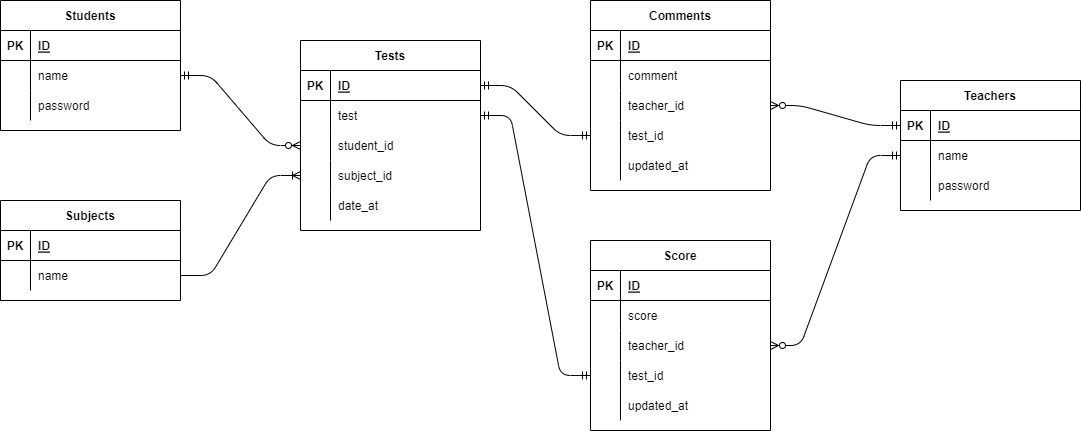

The diagram above was exported from draw.io. Its source (the exported page's mxGraphModel, read from the mxfile embedded in the PNG):
<mxGraphModel dx="1218" dy="837" grid="1" gridSize="10" guides="1" tooltips="1" connect="1" arrows="1" fold="1" page="1" pageScale="1" pageWidth="1169" pageHeight="827" math="0" shadow="0">
  <root>
    <mxCell id="0" />
    <mxCell id="1" parent="0" />
    <mxCell id="4" value="Students" style="shape=table;startSize=30;container=1;collapsible=1;childLayout=tableLayout;fixedRows=1;rowLines=0;fontStyle=1;align=center;resizeLast=1;" vertex="1" parent="1">
      <mxGeometry x="40" y="200" width="180" height="130" as="geometry" />
    </mxCell>
    <mxCell id="5" value="" style="shape=partialRectangle;collapsible=0;dropTarget=0;pointerEvents=0;fillColor=none;top=0;left=0;bottom=1;right=0;points=[[0,0.5],[1,0.5]];portConstraint=eastwest;" vertex="1" parent="4">
      <mxGeometry y="30" width="180" height="30" as="geometry" />
    </mxCell>
    <mxCell id="6" value="PK" style="shape=partialRectangle;connectable=0;fillColor=none;top=0;left=0;bottom=0;right=0;fontStyle=1;overflow=hidden;" vertex="1" parent="5">
      <mxGeometry width="30" height="30" as="geometry">
        <mxRectangle width="30" height="30" as="alternateBounds" />
      </mxGeometry>
    </mxCell>
    <mxCell id="7" value="ID" style="shape=partialRectangle;connectable=0;fillColor=none;top=0;left=0;bottom=0;right=0;align=left;spacingLeft=6;fontStyle=5;overflow=hidden;" vertex="1" parent="5">
      <mxGeometry x="30" width="150" height="30" as="geometry">
        <mxRectangle width="150" height="30" as="alternateBounds" />
      </mxGeometry>
    </mxCell>
    <mxCell id="8" value="" style="shape=partialRectangle;collapsible=0;dropTarget=0;pointerEvents=0;fillColor=none;top=0;left=0;bottom=0;right=0;points=[[0,0.5],[1,0.5]];portConstraint=eastwest;" vertex="1" parent="4">
      <mxGeometry y="60" width="180" height="30" as="geometry" />
    </mxCell>
    <mxCell id="9" value="" style="shape=partialRectangle;connectable=0;fillColor=none;top=0;left=0;bottom=0;right=0;editable=1;overflow=hidden;" vertex="1" parent="8">
      <mxGeometry width="30" height="30" as="geometry">
        <mxRectangle width="30" height="30" as="alternateBounds" />
      </mxGeometry>
    </mxCell>
    <mxCell id="10" value="name" style="shape=partialRectangle;connectable=0;fillColor=none;top=0;left=0;bottom=0;right=0;align=left;spacingLeft=6;overflow=hidden;" vertex="1" parent="8">
      <mxGeometry x="30" width="150" height="30" as="geometry">
        <mxRectangle width="150" height="30" as="alternateBounds" />
      </mxGeometry>
    </mxCell>
    <mxCell id="11" value="" style="shape=partialRectangle;collapsible=0;dropTarget=0;pointerEvents=0;fillColor=none;top=0;left=0;bottom=0;right=0;points=[[0,0.5],[1,0.5]];portConstraint=eastwest;" vertex="1" parent="4">
      <mxGeometry y="90" width="180" height="30" as="geometry" />
    </mxCell>
    <mxCell id="12" value="" style="shape=partialRectangle;connectable=0;fillColor=none;top=0;left=0;bottom=0;right=0;editable=1;overflow=hidden;" vertex="1" parent="11">
      <mxGeometry width="30" height="30" as="geometry">
        <mxRectangle width="30" height="30" as="alternateBounds" />
      </mxGeometry>
    </mxCell>
    <mxCell id="13" value="password" style="shape=partialRectangle;connectable=0;fillColor=none;top=0;left=0;bottom=0;right=0;align=left;spacingLeft=6;overflow=hidden;" vertex="1" parent="11">
      <mxGeometry x="30" width="150" height="30" as="geometry">
        <mxRectangle width="150" height="30" as="alternateBounds" />
      </mxGeometry>
    </mxCell>
    <mxCell id="17" value="Tests" style="shape=table;startSize=30;container=1;collapsible=1;childLayout=tableLayout;fixedRows=1;rowLines=0;fontStyle=1;align=center;resizeLast=1;" vertex="1" parent="1">
      <mxGeometry x="340" y="240" width="180" height="190" as="geometry" />
    </mxCell>
    <mxCell id="18" value="" style="shape=partialRectangle;collapsible=0;dropTarget=0;pointerEvents=0;fillColor=none;top=0;left=0;bottom=1;right=0;points=[[0,0.5],[1,0.5]];portConstraint=eastwest;" vertex="1" parent="17">
      <mxGeometry y="30" width="180" height="30" as="geometry" />
    </mxCell>
    <mxCell id="19" value="PK" style="shape=partialRectangle;connectable=0;fillColor=none;top=0;left=0;bottom=0;right=0;fontStyle=1;overflow=hidden;" vertex="1" parent="18">
      <mxGeometry width="30" height="30" as="geometry">
        <mxRectangle width="30" height="30" as="alternateBounds" />
      </mxGeometry>
    </mxCell>
    <mxCell id="20" value="ID" style="shape=partialRectangle;connectable=0;fillColor=none;top=0;left=0;bottom=0;right=0;align=left;spacingLeft=6;fontStyle=5;overflow=hidden;" vertex="1" parent="18">
      <mxGeometry x="30" width="150" height="30" as="geometry">
        <mxRectangle width="150" height="30" as="alternateBounds" />
      </mxGeometry>
    </mxCell>
    <mxCell id="21" value="" style="shape=partialRectangle;collapsible=0;dropTarget=0;pointerEvents=0;fillColor=none;top=0;left=0;bottom=0;right=0;points=[[0,0.5],[1,0.5]];portConstraint=eastwest;" vertex="1" parent="17">
      <mxGeometry y="60" width="180" height="30" as="geometry" />
    </mxCell>
    <mxCell id="22" value="" style="shape=partialRectangle;connectable=0;fillColor=none;top=0;left=0;bottom=0;right=0;editable=1;overflow=hidden;" vertex="1" parent="21">
      <mxGeometry width="30" height="30" as="geometry">
        <mxRectangle width="30" height="30" as="alternateBounds" />
      </mxGeometry>
    </mxCell>
    <mxCell id="23" value="test" style="shape=partialRectangle;connectable=0;fillColor=none;top=0;left=0;bottom=0;right=0;align=left;spacingLeft=6;overflow=hidden;" vertex="1" parent="21">
      <mxGeometry x="30" width="150" height="30" as="geometry">
        <mxRectangle width="150" height="30" as="alternateBounds" />
      </mxGeometry>
    </mxCell>
    <mxCell id="24" value="" style="shape=partialRectangle;collapsible=0;dropTarget=0;pointerEvents=0;fillColor=none;top=0;left=0;bottom=0;right=0;points=[[0,0.5],[1,0.5]];portConstraint=eastwest;" vertex="1" parent="17">
      <mxGeometry y="90" width="180" height="30" as="geometry" />
    </mxCell>
    <mxCell id="25" value="" style="shape=partialRectangle;connectable=0;fillColor=none;top=0;left=0;bottom=0;right=0;editable=1;overflow=hidden;" vertex="1" parent="24">
      <mxGeometry width="30" height="30" as="geometry">
        <mxRectangle width="30" height="30" as="alternateBounds" />
      </mxGeometry>
    </mxCell>
    <mxCell id="26" value="student_id" style="shape=partialRectangle;connectable=0;fillColor=none;top=0;left=0;bottom=0;right=0;align=left;spacingLeft=6;overflow=hidden;" vertex="1" parent="24">
      <mxGeometry x="30" width="150" height="30" as="geometry">
        <mxRectangle width="150" height="30" as="alternateBounds" />
      </mxGeometry>
    </mxCell>
    <mxCell id="27" value="" style="shape=partialRectangle;collapsible=0;dropTarget=0;pointerEvents=0;fillColor=none;top=0;left=0;bottom=0;right=0;points=[[0,0.5],[1,0.5]];portConstraint=eastwest;" vertex="1" parent="17">
      <mxGeometry y="120" width="180" height="30" as="geometry" />
    </mxCell>
    <mxCell id="28" value="" style="shape=partialRectangle;connectable=0;fillColor=none;top=0;left=0;bottom=0;right=0;editable=1;overflow=hidden;" vertex="1" parent="27">
      <mxGeometry width="30" height="30" as="geometry">
        <mxRectangle width="30" height="30" as="alternateBounds" />
      </mxGeometry>
    </mxCell>
    <mxCell id="29" value="subject_id" style="shape=partialRectangle;connectable=0;fillColor=none;top=0;left=0;bottom=0;right=0;align=left;spacingLeft=6;overflow=hidden;" vertex="1" parent="27">
      <mxGeometry x="30" width="150" height="30" as="geometry">
        <mxRectangle width="150" height="30" as="alternateBounds" />
      </mxGeometry>
    </mxCell>
    <mxCell id="78" value="" style="shape=partialRectangle;collapsible=0;dropTarget=0;pointerEvents=0;fillColor=none;top=0;left=0;bottom=0;right=0;points=[[0,0.5],[1,0.5]];portConstraint=eastwest;" vertex="1" parent="17">
      <mxGeometry y="150" width="180" height="30" as="geometry" />
    </mxCell>
    <mxCell id="79" value="" style="shape=partialRectangle;connectable=0;fillColor=none;top=0;left=0;bottom=0;right=0;editable=1;overflow=hidden;" vertex="1" parent="78">
      <mxGeometry width="30" height="30" as="geometry">
        <mxRectangle width="30" height="30" as="alternateBounds" />
      </mxGeometry>
    </mxCell>
    <mxCell id="80" value="date_at" style="shape=partialRectangle;connectable=0;fillColor=none;top=0;left=0;bottom=0;right=0;align=left;spacingLeft=6;overflow=hidden;" vertex="1" parent="78">
      <mxGeometry x="30" width="150" height="30" as="geometry">
        <mxRectangle width="150" height="30" as="alternateBounds" />
      </mxGeometry>
    </mxCell>
    <mxCell id="30" value="Comments" style="shape=table;startSize=30;container=1;collapsible=1;childLayout=tableLayout;fixedRows=1;rowLines=0;fontStyle=1;align=center;resizeLast=1;" vertex="1" parent="1">
      <mxGeometry x="630" y="200" width="180" height="190" as="geometry">
        <mxRectangle x="30" y="160" width="90" height="30" as="alternateBounds" />
      </mxGeometry>
    </mxCell>
    <mxCell id="31" value="" style="shape=partialRectangle;collapsible=0;dropTarget=0;pointerEvents=0;fillColor=none;top=0;left=0;bottom=1;right=0;points=[[0,0.5],[1,0.5]];portConstraint=eastwest;" vertex="1" parent="30">
      <mxGeometry y="30" width="180" height="30" as="geometry" />
    </mxCell>
    <mxCell id="32" value="PK" style="shape=partialRectangle;connectable=0;fillColor=none;top=0;left=0;bottom=0;right=0;fontStyle=1;overflow=hidden;" vertex="1" parent="31">
      <mxGeometry width="30" height="30" as="geometry">
        <mxRectangle width="30" height="30" as="alternateBounds" />
      </mxGeometry>
    </mxCell>
    <mxCell id="33" value="ID" style="shape=partialRectangle;connectable=0;fillColor=none;top=0;left=0;bottom=0;right=0;align=left;spacingLeft=6;fontStyle=5;overflow=hidden;" vertex="1" parent="31">
      <mxGeometry x="30" width="150" height="30" as="geometry">
        <mxRectangle width="150" height="30" as="alternateBounds" />
      </mxGeometry>
    </mxCell>
    <mxCell id="34" value="" style="shape=partialRectangle;collapsible=0;dropTarget=0;pointerEvents=0;fillColor=none;top=0;left=0;bottom=0;right=0;points=[[0,0.5],[1,0.5]];portConstraint=eastwest;" vertex="1" parent="30">
      <mxGeometry y="60" width="180" height="30" as="geometry" />
    </mxCell>
    <mxCell id="35" value="" style="shape=partialRectangle;connectable=0;fillColor=none;top=0;left=0;bottom=0;right=0;editable=1;overflow=hidden;" vertex="1" parent="34">
      <mxGeometry width="30" height="30" as="geometry">
        <mxRectangle width="30" height="30" as="alternateBounds" />
      </mxGeometry>
    </mxCell>
    <mxCell id="36" value="comment" style="shape=partialRectangle;connectable=0;fillColor=none;top=0;left=0;bottom=0;right=0;align=left;spacingLeft=6;overflow=hidden;" vertex="1" parent="34">
      <mxGeometry x="30" width="150" height="30" as="geometry">
        <mxRectangle width="150" height="30" as="alternateBounds" />
      </mxGeometry>
    </mxCell>
    <mxCell id="37" value="" style="shape=partialRectangle;collapsible=0;dropTarget=0;pointerEvents=0;fillColor=none;top=0;left=0;bottom=0;right=0;points=[[0,0.5],[1,0.5]];portConstraint=eastwest;" vertex="1" parent="30">
      <mxGeometry y="90" width="180" height="30" as="geometry" />
    </mxCell>
    <mxCell id="38" value="" style="shape=partialRectangle;connectable=0;fillColor=none;top=0;left=0;bottom=0;right=0;editable=1;overflow=hidden;" vertex="1" parent="37">
      <mxGeometry width="30" height="30" as="geometry">
        <mxRectangle width="30" height="30" as="alternateBounds" />
      </mxGeometry>
    </mxCell>
    <mxCell id="39" value="teacher_id" style="shape=partialRectangle;connectable=0;fillColor=none;top=0;left=0;bottom=0;right=0;align=left;spacingLeft=6;overflow=hidden;" vertex="1" parent="37">
      <mxGeometry x="30" width="150" height="30" as="geometry">
        <mxRectangle width="150" height="30" as="alternateBounds" />
      </mxGeometry>
    </mxCell>
    <mxCell id="40" value="" style="shape=partialRectangle;collapsible=0;dropTarget=0;pointerEvents=0;fillColor=none;top=0;left=0;bottom=0;right=0;points=[[0,0.5],[1,0.5]];portConstraint=eastwest;" vertex="1" parent="30">
      <mxGeometry y="120" width="180" height="30" as="geometry" />
    </mxCell>
    <mxCell id="41" value="" style="shape=partialRectangle;connectable=0;fillColor=none;top=0;left=0;bottom=0;right=0;editable=1;overflow=hidden;" vertex="1" parent="40">
      <mxGeometry width="30" height="30" as="geometry">
        <mxRectangle width="30" height="30" as="alternateBounds" />
      </mxGeometry>
    </mxCell>
    <mxCell id="42" value="test_id" style="shape=partialRectangle;connectable=0;fillColor=none;top=0;left=0;bottom=0;right=0;align=left;spacingLeft=6;overflow=hidden;" vertex="1" parent="40">
      <mxGeometry x="30" width="150" height="30" as="geometry">
        <mxRectangle width="150" height="30" as="alternateBounds" />
      </mxGeometry>
    </mxCell>
    <mxCell id="57" value="" style="shape=partialRectangle;collapsible=0;dropTarget=0;pointerEvents=0;fillColor=none;top=0;left=0;bottom=0;right=0;points=[[0,0.5],[1,0.5]];portConstraint=eastwest;" vertex="1" parent="30">
      <mxGeometry y="150" width="180" height="30" as="geometry" />
    </mxCell>
    <mxCell id="58" value="" style="shape=partialRectangle;connectable=0;fillColor=none;top=0;left=0;bottom=0;right=0;editable=1;overflow=hidden;" vertex="1" parent="57">
      <mxGeometry width="30" height="30" as="geometry">
        <mxRectangle width="30" height="30" as="alternateBounds" />
      </mxGeometry>
    </mxCell>
    <mxCell id="59" value="updated_at" style="shape=partialRectangle;connectable=0;fillColor=none;top=0;left=0;bottom=0;right=0;align=left;spacingLeft=6;overflow=hidden;" vertex="1" parent="57">
      <mxGeometry x="30" width="150" height="30" as="geometry">
        <mxRectangle width="150" height="30" as="alternateBounds" />
      </mxGeometry>
    </mxCell>
    <mxCell id="68" value="Teachers" style="shape=table;startSize=30;container=1;collapsible=1;childLayout=tableLayout;fixedRows=1;rowLines=0;fontStyle=1;align=center;resizeLast=1;" vertex="1" parent="1">
      <mxGeometry x="940" y="280" width="180" height="130" as="geometry" />
    </mxCell>
    <mxCell id="69" value="" style="shape=partialRectangle;collapsible=0;dropTarget=0;pointerEvents=0;fillColor=none;top=0;left=0;bottom=1;right=0;points=[[0,0.5],[1,0.5]];portConstraint=eastwest;" vertex="1" parent="68">
      <mxGeometry y="30" width="180" height="30" as="geometry" />
    </mxCell>
    <mxCell id="70" value="PK" style="shape=partialRectangle;connectable=0;fillColor=none;top=0;left=0;bottom=0;right=0;fontStyle=1;overflow=hidden;" vertex="1" parent="69">
      <mxGeometry width="30" height="30" as="geometry">
        <mxRectangle width="30" height="30" as="alternateBounds" />
      </mxGeometry>
    </mxCell>
    <mxCell id="71" value="ID" style="shape=partialRectangle;connectable=0;fillColor=none;top=0;left=0;bottom=0;right=0;align=left;spacingLeft=6;fontStyle=5;overflow=hidden;" vertex="1" parent="69">
      <mxGeometry x="30" width="150" height="30" as="geometry">
        <mxRectangle width="150" height="30" as="alternateBounds" />
      </mxGeometry>
    </mxCell>
    <mxCell id="72" value="" style="shape=partialRectangle;collapsible=0;dropTarget=0;pointerEvents=0;fillColor=none;top=0;left=0;bottom=0;right=0;points=[[0,0.5],[1,0.5]];portConstraint=eastwest;" vertex="1" parent="68">
      <mxGeometry y="60" width="180" height="30" as="geometry" />
    </mxCell>
    <mxCell id="73" value="" style="shape=partialRectangle;connectable=0;fillColor=none;top=0;left=0;bottom=0;right=0;editable=1;overflow=hidden;" vertex="1" parent="72">
      <mxGeometry width="30" height="30" as="geometry">
        <mxRectangle width="30" height="30" as="alternateBounds" />
      </mxGeometry>
    </mxCell>
    <mxCell id="74" value="name" style="shape=partialRectangle;connectable=0;fillColor=none;top=0;left=0;bottom=0;right=0;align=left;spacingLeft=6;overflow=hidden;" vertex="1" parent="72">
      <mxGeometry x="30" width="150" height="30" as="geometry">
        <mxRectangle width="150" height="30" as="alternateBounds" />
      </mxGeometry>
    </mxCell>
    <mxCell id="75" value="" style="shape=partialRectangle;collapsible=0;dropTarget=0;pointerEvents=0;fillColor=none;top=0;left=0;bottom=0;right=0;points=[[0,0.5],[1,0.5]];portConstraint=eastwest;" vertex="1" parent="68">
      <mxGeometry y="90" width="180" height="30" as="geometry" />
    </mxCell>
    <mxCell id="76" value="" style="shape=partialRectangle;connectable=0;fillColor=none;top=0;left=0;bottom=0;right=0;editable=1;overflow=hidden;" vertex="1" parent="75">
      <mxGeometry width="30" height="30" as="geometry">
        <mxRectangle width="30" height="30" as="alternateBounds" />
      </mxGeometry>
    </mxCell>
    <mxCell id="77" value="password" style="shape=partialRectangle;connectable=0;fillColor=none;top=0;left=0;bottom=0;right=0;align=left;spacingLeft=6;overflow=hidden;" vertex="1" parent="75">
      <mxGeometry x="30" width="150" height="30" as="geometry">
        <mxRectangle width="150" height="30" as="alternateBounds" />
      </mxGeometry>
    </mxCell>
    <mxCell id="81" value="Score" style="shape=table;startSize=30;container=1;collapsible=1;childLayout=tableLayout;fixedRows=1;rowLines=0;fontStyle=1;align=center;resizeLast=1;" vertex="1" parent="1">
      <mxGeometry x="630" y="440" width="180" height="190" as="geometry" />
    </mxCell>
    <mxCell id="82" value="" style="shape=partialRectangle;collapsible=0;dropTarget=0;pointerEvents=0;fillColor=none;top=0;left=0;bottom=1;right=0;points=[[0,0.5],[1,0.5]];portConstraint=eastwest;" vertex="1" parent="81">
      <mxGeometry y="30" width="180" height="30" as="geometry" />
    </mxCell>
    <mxCell id="83" value="PK" style="shape=partialRectangle;connectable=0;fillColor=none;top=0;left=0;bottom=0;right=0;fontStyle=1;overflow=hidden;" vertex="1" parent="82">
      <mxGeometry width="30" height="30" as="geometry">
        <mxRectangle width="30" height="30" as="alternateBounds" />
      </mxGeometry>
    </mxCell>
    <mxCell id="84" value="ID" style="shape=partialRectangle;connectable=0;fillColor=none;top=0;left=0;bottom=0;right=0;align=left;spacingLeft=6;fontStyle=5;overflow=hidden;" vertex="1" parent="82">
      <mxGeometry x="30" width="150" height="30" as="geometry">
        <mxRectangle width="150" height="30" as="alternateBounds" />
      </mxGeometry>
    </mxCell>
    <mxCell id="85" value="" style="shape=partialRectangle;collapsible=0;dropTarget=0;pointerEvents=0;fillColor=none;top=0;left=0;bottom=0;right=0;points=[[0,0.5],[1,0.5]];portConstraint=eastwest;" vertex="1" parent="81">
      <mxGeometry y="60" width="180" height="30" as="geometry" />
    </mxCell>
    <mxCell id="86" value="" style="shape=partialRectangle;connectable=0;fillColor=none;top=0;left=0;bottom=0;right=0;editable=1;overflow=hidden;" vertex="1" parent="85">
      <mxGeometry width="30" height="30" as="geometry">
        <mxRectangle width="30" height="30" as="alternateBounds" />
      </mxGeometry>
    </mxCell>
    <mxCell id="87" value="score" style="shape=partialRectangle;connectable=0;fillColor=none;top=0;left=0;bottom=0;right=0;align=left;spacingLeft=6;overflow=hidden;" vertex="1" parent="85">
      <mxGeometry x="30" width="150" height="30" as="geometry">
        <mxRectangle width="150" height="30" as="alternateBounds" />
      </mxGeometry>
    </mxCell>
    <mxCell id="120" value="" style="shape=partialRectangle;collapsible=0;dropTarget=0;pointerEvents=0;fillColor=none;top=0;left=0;bottom=0;right=0;points=[[0,0.5],[1,0.5]];portConstraint=eastwest;" vertex="1" parent="81">
      <mxGeometry y="90" width="180" height="30" as="geometry" />
    </mxCell>
    <mxCell id="121" value="" style="shape=partialRectangle;connectable=0;fillColor=none;top=0;left=0;bottom=0;right=0;editable=1;overflow=hidden;" vertex="1" parent="120">
      <mxGeometry width="30" height="30" as="geometry">
        <mxRectangle width="30" height="30" as="alternateBounds" />
      </mxGeometry>
    </mxCell>
    <mxCell id="122" value="teacher_id" style="shape=partialRectangle;connectable=0;fillColor=none;top=0;left=0;bottom=0;right=0;align=left;spacingLeft=6;overflow=hidden;" vertex="1" parent="120">
      <mxGeometry x="30" width="150" height="30" as="geometry">
        <mxRectangle width="150" height="30" as="alternateBounds" />
      </mxGeometry>
    </mxCell>
    <mxCell id="88" value="" style="shape=partialRectangle;collapsible=0;dropTarget=0;pointerEvents=0;fillColor=none;top=0;left=0;bottom=0;right=0;points=[[0,0.5],[1,0.5]];portConstraint=eastwest;" vertex="1" parent="81">
      <mxGeometry y="120" width="180" height="30" as="geometry" />
    </mxCell>
    <mxCell id="89" value="" style="shape=partialRectangle;connectable=0;fillColor=none;top=0;left=0;bottom=0;right=0;editable=1;overflow=hidden;" vertex="1" parent="88">
      <mxGeometry width="30" height="30" as="geometry">
        <mxRectangle width="30" height="30" as="alternateBounds" />
      </mxGeometry>
    </mxCell>
    <mxCell id="90" value="test_id" style="shape=partialRectangle;connectable=0;fillColor=none;top=0;left=0;bottom=0;right=0;align=left;spacingLeft=6;overflow=hidden;" vertex="1" parent="88">
      <mxGeometry x="30" width="150" height="30" as="geometry">
        <mxRectangle width="150" height="30" as="alternateBounds" />
      </mxGeometry>
    </mxCell>
    <mxCell id="91" value="" style="shape=partialRectangle;collapsible=0;dropTarget=0;pointerEvents=0;fillColor=none;top=0;left=0;bottom=0;right=0;points=[[0,0.5],[1,0.5]];portConstraint=eastwest;" vertex="1" parent="81">
      <mxGeometry y="150" width="180" height="30" as="geometry" />
    </mxCell>
    <mxCell id="92" value="" style="shape=partialRectangle;connectable=0;fillColor=none;top=0;left=0;bottom=0;right=0;editable=1;overflow=hidden;" vertex="1" parent="91">
      <mxGeometry width="30" height="30" as="geometry">
        <mxRectangle width="30" height="30" as="alternateBounds" />
      </mxGeometry>
    </mxCell>
    <mxCell id="93" value="updated_at" style="shape=partialRectangle;connectable=0;fillColor=none;top=0;left=0;bottom=0;right=0;align=left;spacingLeft=6;overflow=hidden;" vertex="1" parent="91">
      <mxGeometry x="30" width="150" height="30" as="geometry">
        <mxRectangle width="150" height="30" as="alternateBounds" />
      </mxGeometry>
    </mxCell>
    <mxCell id="94" value="Subjects" style="shape=table;startSize=30;container=1;collapsible=1;childLayout=tableLayout;fixedRows=1;rowLines=0;fontStyle=1;align=center;resizeLast=1;" vertex="1" parent="1">
      <mxGeometry x="40" y="400" width="180" height="100" as="geometry" />
    </mxCell>
    <mxCell id="95" value="" style="shape=partialRectangle;collapsible=0;dropTarget=0;pointerEvents=0;fillColor=none;top=0;left=0;bottom=1;right=0;points=[[0,0.5],[1,0.5]];portConstraint=eastwest;" vertex="1" parent="94">
      <mxGeometry y="30" width="180" height="30" as="geometry" />
    </mxCell>
    <mxCell id="96" value="PK" style="shape=partialRectangle;connectable=0;fillColor=none;top=0;left=0;bottom=0;right=0;fontStyle=1;overflow=hidden;" vertex="1" parent="95">
      <mxGeometry width="30" height="30" as="geometry">
        <mxRectangle width="30" height="30" as="alternateBounds" />
      </mxGeometry>
    </mxCell>
    <mxCell id="97" value="ID" style="shape=partialRectangle;connectable=0;fillColor=none;top=0;left=0;bottom=0;right=0;align=left;spacingLeft=6;fontStyle=5;overflow=hidden;" vertex="1" parent="95">
      <mxGeometry x="30" width="150" height="30" as="geometry">
        <mxRectangle width="150" height="30" as="alternateBounds" />
      </mxGeometry>
    </mxCell>
    <mxCell id="98" value="" style="shape=partialRectangle;collapsible=0;dropTarget=0;pointerEvents=0;fillColor=none;top=0;left=0;bottom=0;right=0;points=[[0,0.5],[1,0.5]];portConstraint=eastwest;" vertex="1" parent="94">
      <mxGeometry y="60" width="180" height="30" as="geometry" />
    </mxCell>
    <mxCell id="99" value="" style="shape=partialRectangle;connectable=0;fillColor=none;top=0;left=0;bottom=0;right=0;editable=1;overflow=hidden;" vertex="1" parent="98">
      <mxGeometry width="30" height="30" as="geometry">
        <mxRectangle width="30" height="30" as="alternateBounds" />
      </mxGeometry>
    </mxCell>
    <mxCell id="100" value="name" style="shape=partialRectangle;connectable=0;fillColor=none;top=0;left=0;bottom=0;right=0;align=left;spacingLeft=6;overflow=hidden;" vertex="1" parent="98">
      <mxGeometry x="30" width="150" height="30" as="geometry">
        <mxRectangle width="150" height="30" as="alternateBounds" />
      </mxGeometry>
    </mxCell>
    <mxCell id="107" value="" style="edgeStyle=entityRelationEdgeStyle;fontSize=12;html=1;endArrow=ERmandOne;startArrow=ERmandOne;exitX=1;exitY=0.5;exitDx=0;exitDy=0;" edge="1" parent="1" source="18" target="40">
      <mxGeometry width="100" height="100" relative="1" as="geometry">
        <mxPoint x="550" y="470" as="sourcePoint" />
        <mxPoint x="650" y="370" as="targetPoint" />
      </mxGeometry>
    </mxCell>
    <mxCell id="108" value="" style="edgeStyle=entityRelationEdgeStyle;fontSize=12;html=1;endArrow=ERmandOne;startArrow=ERmandOne;entryX=1;entryY=0.5;entryDx=0;entryDy=0;" edge="1" parent="1" source="88" target="21">
      <mxGeometry width="100" height="100" relative="1" as="geometry">
        <mxPoint x="550" y="470" as="sourcePoint" />
        <mxPoint x="460" y="400" as="targetPoint" />
      </mxGeometry>
    </mxCell>
    <mxCell id="109" value="" style="edgeStyle=entityRelationEdgeStyle;fontSize=12;html=1;endArrow=ERzeroToMany;startArrow=ERmandOne;" edge="1" parent="1" source="8" target="24">
      <mxGeometry width="100" height="100" relative="1" as="geometry">
        <mxPoint x="440" y="500" as="sourcePoint" />
        <mxPoint x="650" y="370" as="targetPoint" />
      </mxGeometry>
    </mxCell>
    <mxCell id="112" value="" style="edgeStyle=entityRelationEdgeStyle;fontSize=12;html=1;endArrow=ERoneToMany;" edge="1" parent="1" source="98" target="27">
      <mxGeometry width="100" height="100" relative="1" as="geometry">
        <mxPoint x="550" y="470" as="sourcePoint" />
        <mxPoint x="650" y="370" as="targetPoint" />
      </mxGeometry>
    </mxCell>
    <mxCell id="114" value="" style="edgeStyle=entityRelationEdgeStyle;fontSize=12;html=1;endArrow=ERzeroToMany;startArrow=ERmandOne;exitX=0;exitY=0.5;exitDx=0;exitDy=0;" edge="1" parent="1" source="69" target="37">
      <mxGeometry width="100" height="100" relative="1" as="geometry">
        <mxPoint x="550" y="470" as="sourcePoint" />
        <mxPoint x="650" y="370" as="targetPoint" />
      </mxGeometry>
    </mxCell>
    <mxCell id="115" value="" style="edgeStyle=entityRelationEdgeStyle;fontSize=12;html=1;endArrow=ERzeroToMany;startArrow=ERmandOne;exitX=0;exitY=0.5;exitDx=0;exitDy=0;" edge="1" parent="1" source="72" target="120">
      <mxGeometry width="100" height="100" relative="1" as="geometry">
        <mxPoint x="550" y="470" as="sourcePoint" />
        <mxPoint x="650" y="370" as="targetPoint" />
      </mxGeometry>
    </mxCell>
  </root>
</mxGraphModel>